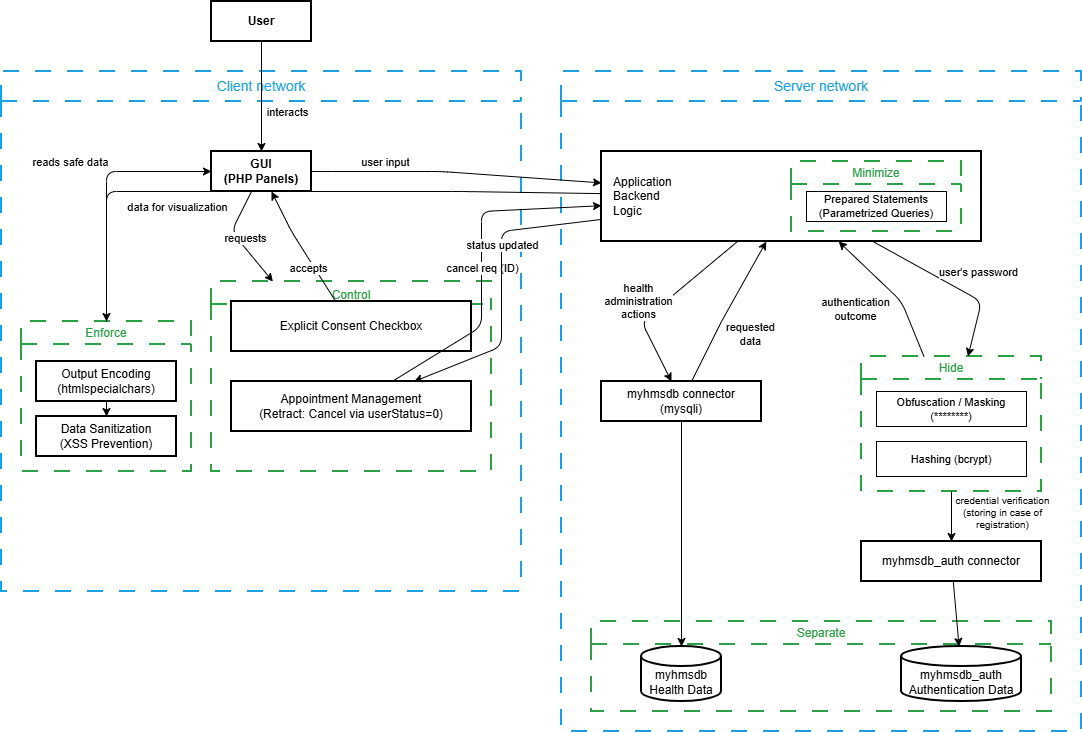

The diagram above was exported from draw.io. Its source (the exported page's mxGraphModel, read from the mxfile embedded in the PNG):
<mxGraphModel dx="1585" dy="902" grid="1" gridSize="10" guides="1" tooltips="1" connect="1" arrows="1" fold="1" page="1" pageScale="1" pageWidth="827" pageHeight="1169" math="0" shadow="0">
  <root>
    <mxCell id="0" />
    <mxCell id="1" parent="0" />
    <mxCell id="J5bhRQFaFa7hsOgo4WLO-33" parent="1" style="swimlane;whiteSpace=wrap;html=1;startSize=30;dashed=1;dashPattern=8 8;strokeColor=#1BA1E2;strokeWidth=2;fillColor=none;fontStyle=0;fontSize=14;fontColor=#1BA1E2;" value="Client network" vertex="1">
      <mxGeometry height="520" width="520" x="40" y="80" as="geometry" />
    </mxCell>
    <mxCell id="J5bhRQFaFa7hsOgo4WLO-34" parent="J5bhRQFaFa7hsOgo4WLO-33" style="rounded=0;whiteSpace=wrap;html=1;strokeWidth=2;fillColor=#FFFFFF;fontStyle=1;" value="GUI&#10;(PHP Panels)" vertex="1">
      <mxGeometry height="40" width="100" x="210" y="80" as="geometry" />
    </mxCell>
    <mxCell id="J5bhRQFaFa7hsOgo4WLO-35" parent="J5bhRQFaFa7hsOgo4WLO-33" style="swimlane;whiteSpace=wrap;html=1;startSize=23;dashed=1;dashPattern=8 8;strokeColor=#2CA044;strokeWidth=2;fillColor=none;fontStyle=0;fontColor=#2CA044;" value="Enforce" vertex="1">
      <mxGeometry height="150" width="170" x="20" y="250" as="geometry" />
    </mxCell>
    <mxCell id="J5bhRQFaFa7hsOgo4WLO-36" parent="J5bhRQFaFa7hsOgo4WLO-35" style="rounded=0;whiteSpace=wrap;html=1;strokeWidth=2;fillColor=#FFFFFF;" value="Output Encoding&#10;(htmlspecialchars)" vertex="1">
      <mxGeometry height="40" width="140" x="15" y="40" as="geometry" />
    </mxCell>
    <mxCell id="J5bhRQFaFa7hsOgo4WLO-37" parent="J5bhRQFaFa7hsOgo4WLO-35" style="rounded=0;whiteSpace=wrap;html=1;strokeWidth=2;fillColor=#FFFFFF;" value="Data Sanitization&#10;(XSS Prevention)" vertex="1">
      <mxGeometry height="40" width="140" x="15" y="95" as="geometry" />
    </mxCell>
    <mxCell id="J5bhRQFaFa7hsOgo4WLO-38" edge="1" parent="J5bhRQFaFa7hsOgo4WLO-35" source="J5bhRQFaFa7hsOgo4WLO-36" target="J5bhRQFaFa7hsOgo4WLO-37">
      <mxGeometry relative="1" as="geometry" />
    </mxCell>
    <mxCell id="J5bhRQFaFa7hsOgo4WLO-39" edge="1" parent="J5bhRQFaFa7hsOgo4WLO-33" source="J5bhRQFaFa7hsOgo4WLO-35" target="J5bhRQFaFa7hsOgo4WLO-34">
      <mxGeometry relative="1" as="geometry">
        <Array as="points">
          <mxPoint x="105" y="100" />
        </Array>
      </mxGeometry>
    </mxCell>
    <mxCell id="J5bhRQFaFa7hsOgo4WLO-40" connectable="0" parent="J5bhRQFaFa7hsOgo4WLO-39" style="edgeLabel;html=1;align=center;verticalAlign=middle;resizable=0;points=[];" value="reads safe data" vertex="1">
      <mxGeometry relative="1" x="0.2" y="-1" as="geometry">
        <mxPoint x="-40" y="-11" as="offset" />
      </mxGeometry>
    </mxCell>
    <mxCell id="J5bhRQFaFa7hsOgo4WLO-41" parent="J5bhRQFaFa7hsOgo4WLO-33" style="swimlane;whiteSpace=wrap;html=1;startSize=23;dashed=1;dashPattern=8 8;strokeColor=#2CA044;strokeWidth=2;fillColor=none;fontStyle=0;fontColor=#2CA044;verticalAlign=bottom;" value="Control" vertex="1">
      <mxGeometry height="190" width="280" x="210" y="210" as="geometry" />
    </mxCell>
    <mxCell id="J5bhRQFaFa7hsOgo4WLO-42" parent="J5bhRQFaFa7hsOgo4WLO-41" style="rounded=0;whiteSpace=wrap;html=1;strokeWidth=2;fillColor=#FFFFFF;" value="Explicit Consent Checkbox" vertex="1">
      <mxGeometry height="50" width="240" x="20" y="20" as="geometry" />
    </mxCell>
    <mxCell id="J5bhRQFaFa7hsOgo4WLO-43" parent="J5bhRQFaFa7hsOgo4WLO-41" style="rounded=0;whiteSpace=wrap;html=1;strokeWidth=2;fillColor=#FFFFFF;" value="Appointment Management&#10;(Retract: Cancel via userStatus=0)" vertex="1">
      <mxGeometry height="50" width="240" x="20" y="100" as="geometry" />
    </mxCell>
    <mxCell id="J5bhRQFaFa7hsOgo4WLO-44" edge="1" parent="J5bhRQFaFa7hsOgo4WLO-33" source="J5bhRQFaFa7hsOgo4WLO-34" target="J5bhRQFaFa7hsOgo4WLO-41">
      <mxGeometry relative="1" as="geometry">
        <Array as="points">
          <mxPoint x="230" y="160" />
        </Array>
      </mxGeometry>
    </mxCell>
    <mxCell id="J5bhRQFaFa7hsOgo4WLO-45" connectable="0" parent="J5bhRQFaFa7hsOgo4WLO-44" style="edgeLabel;html=1;align=center;verticalAlign=middle;resizable=0;points=[];" value="requests" vertex="1">
      <mxGeometry relative="1" x="0.2" as="geometry">
        <mxPoint y="-10" as="offset" />
      </mxGeometry>
    </mxCell>
    <mxCell id="J5bhRQFaFa7hsOgo4WLO-46" edge="1" parent="J5bhRQFaFa7hsOgo4WLO-33" source="J5bhRQFaFa7hsOgo4WLO-42" target="J5bhRQFaFa7hsOgo4WLO-34">
      <mxGeometry relative="1" as="geometry">
        <Array as="points">
          <mxPoint x="290" y="160" />
        </Array>
      </mxGeometry>
    </mxCell>
    <mxCell id="J5bhRQFaFa7hsOgo4WLO-47" connectable="0" parent="J5bhRQFaFa7hsOgo4WLO-46" style="edgeLabel;html=1;align=center;verticalAlign=middle;resizable=0;points=[];" value="accepts" vertex="1">
      <mxGeometry relative="1" x="-0.2" as="geometry">
        <mxPoint y="10" as="offset" />
      </mxGeometry>
    </mxCell>
    <mxCell id="J5bhRQFaFa7hsOgo4WLO-48" parent="1" style="swimlane;whiteSpace=wrap;html=1;startSize=30;dashed=1;dashPattern=8 8;strokeColor=#1BA1E2;strokeWidth=2;fillColor=none;fontStyle=0;fontSize=14;fontColor=#1BA1E2;" value="Server network" vertex="1">
      <mxGeometry height="660" width="520" x="600" y="80" as="geometry" />
    </mxCell>
    <mxCell id="J5bhRQFaFa7hsOgo4WLO-49" parent="J5bhRQFaFa7hsOgo4WLO-48" style="rounded=0;whiteSpace=wrap;html=1;strokeWidth=2;fillColor=#FFFFFF;align=left;spacingLeft=10;" value="Application&#10;Backend&#10;Logic" vertex="1">
      <mxGeometry height="90" width="380" x="40" y="80" as="geometry" />
    </mxCell>
    <mxCell id="J5bhRQFaFa7hsOgo4WLO-50" parent="J5bhRQFaFa7hsOgo4WLO-49" style="swimlane;whiteSpace=wrap;html=1;startSize=23;dashed=1;dashPattern=8 8;strokeColor=#2CA044;strokeWidth=2;fillColor=none;fontStyle=0;fontColor=#2CA044;" value="Minimize" vertex="1">
      <mxGeometry height="70" width="170" x="190" y="10" as="geometry" />
    </mxCell>
    <mxCell id="J5bhRQFaFa7hsOgo4WLO-51" parent="J5bhRQFaFa7hsOgo4WLO-50" style="rounded=0;whiteSpace=wrap;html=1;strokeWidth=1;fillColor=#FFFFFF;fontSize=11;" value="Prepared Statements&#10;(Parametrized Queries)" vertex="1">
      <mxGeometry height="30" width="140" x="15" y="30" as="geometry" />
    </mxCell>
    <mxCell id="J5bhRQFaFa7hsOgo4WLO-52" parent="J5bhRQFaFa7hsOgo4WLO-48" style="rounded=0;whiteSpace=wrap;html=1;strokeWidth=2;fillColor=#FFFFFF;" value="myhmsdb connector&#10;(mysqli)" vertex="1">
      <mxGeometry height="40" width="160" x="40" y="310" as="geometry" />
    </mxCell>
    <mxCell id="J5bhRQFaFa7hsOgo4WLO-53" parent="J5bhRQFaFa7hsOgo4WLO-48" style="swimlane;whiteSpace=wrap;html=1;startSize=23;dashed=1;dashPattern=8 8;strokeColor=#2CA044;strokeWidth=2;fillColor=none;fontStyle=0;fontColor=#2CA044;" value="Hide" vertex="1">
      <mxGeometry height="135" width="180" x="300" y="285" as="geometry" />
    </mxCell>
    <mxCell id="J5bhRQFaFa7hsOgo4WLO-54" parent="J5bhRQFaFa7hsOgo4WLO-53" style="rounded=0;whiteSpace=wrap;html=1;strokeWidth=1;fillColor=#FFFFFF;fontSize=11;" value="Obfuscation / Masking&#10;(********)" vertex="1">
      <mxGeometry height="35" width="150" x="15" y="35" as="geometry" />
    </mxCell>
    <mxCell id="J5bhRQFaFa7hsOgo4WLO-55" parent="J5bhRQFaFa7hsOgo4WLO-53" style="rounded=0;whiteSpace=wrap;html=1;strokeWidth=1;fillColor=#FFFFFF;fontSize=11;" value="Hashing (bcrypt)" vertex="1">
      <mxGeometry height="35" width="150" x="15" y="85" as="geometry" />
    </mxCell>
    <mxCell id="J5bhRQFaFa7hsOgo4WLO-56" parent="J5bhRQFaFa7hsOgo4WLO-48" style="rounded=0;whiteSpace=wrap;html=1;strokeWidth=2;fillColor=#FFFFFF;" value="myhmsdb_auth connector" vertex="1">
      <mxGeometry height="40" width="180" x="300" y="470" as="geometry" />
    </mxCell>
    <mxCell id="J5bhRQFaFa7hsOgo4WLO-57" edge="1" parent="J5bhRQFaFa7hsOgo4WLO-48" source="J5bhRQFaFa7hsOgo4WLO-49" target="J5bhRQFaFa7hsOgo4WLO-52">
      <mxGeometry relative="1" as="geometry">
        <Array as="points">
          <mxPoint x="80" y="250" />
        </Array>
      </mxGeometry>
    </mxCell>
    <mxCell id="J5bhRQFaFa7hsOgo4WLO-58" connectable="0" parent="J5bhRQFaFa7hsOgo4WLO-57" style="edgeLabel;html=1;align=center;verticalAlign=middle;resizable=0;points=[];" value="health&#10;administration&#10;actions" vertex="1">
      <mxGeometry relative="1" x="-0.2" as="geometry">
        <mxPoint x="-40" y="10" as="offset" />
      </mxGeometry>
    </mxCell>
    <mxCell id="J5bhRQFaFa7hsOgo4WLO-59" edge="1" parent="J5bhRQFaFa7hsOgo4WLO-48" source="J5bhRQFaFa7hsOgo4WLO-52" target="J5bhRQFaFa7hsOgo4WLO-49">
      <mxGeometry relative="1" as="geometry">
        <Array as="points">
          <mxPoint x="160" y="250" />
        </Array>
      </mxGeometry>
    </mxCell>
    <mxCell id="J5bhRQFaFa7hsOgo4WLO-60" connectable="0" parent="J5bhRQFaFa7hsOgo4WLO-59" style="edgeLabel;html=1;align=center;verticalAlign=middle;resizable=0;points=[];" value="requested&#10;data" vertex="1">
      <mxGeometry relative="1" x="-0.2" as="geometry">
        <mxPoint x="30" y="10" as="offset" />
      </mxGeometry>
    </mxCell>
    <mxCell id="J5bhRQFaFa7hsOgo4WLO-61" edge="1" parent="J5bhRQFaFa7hsOgo4WLO-48" source="J5bhRQFaFa7hsOgo4WLO-49" target="J5bhRQFaFa7hsOgo4WLO-53">
      <mxGeometry relative="1" as="geometry">
        <Array as="points">
          <mxPoint x="420" y="230" />
        </Array>
      </mxGeometry>
    </mxCell>
    <mxCell id="J5bhRQFaFa7hsOgo4WLO-62" connectable="0" parent="J5bhRQFaFa7hsOgo4WLO-61" style="edgeLabel;html=1;align=center;verticalAlign=middle;resizable=0;points=[];" value="user's password" vertex="1">
      <mxGeometry relative="1" x="-0.3" as="geometry">
        <mxPoint x="50" as="offset" />
      </mxGeometry>
    </mxCell>
    <mxCell id="J5bhRQFaFa7hsOgo4WLO-63" edge="1" parent="J5bhRQFaFa7hsOgo4WLO-48" source="J5bhRQFaFa7hsOgo4WLO-53" target="J5bhRQFaFa7hsOgo4WLO-49">
      <mxGeometry relative="1" as="geometry">
        <Array as="points">
          <mxPoint x="340" y="230" />
        </Array>
      </mxGeometry>
    </mxCell>
    <mxCell id="J5bhRQFaFa7hsOgo4WLO-64" connectable="0" parent="J5bhRQFaFa7hsOgo4WLO-63" style="edgeLabel;html=1;align=center;verticalAlign=middle;resizable=0;points=[];" value="authentication&#10;outcome" vertex="1">
      <mxGeometry relative="1" x="-0.3" as="geometry">
        <mxPoint x="-50" as="offset" />
      </mxGeometry>
    </mxCell>
    <mxCell id="J5bhRQFaFa7hsOgo4WLO-65" edge="1" parent="J5bhRQFaFa7hsOgo4WLO-48" source="J5bhRQFaFa7hsOgo4WLO-53" target="J5bhRQFaFa7hsOgo4WLO-56">
      <mxGeometry relative="1" as="geometry" />
    </mxCell>
    <mxCell id="J5bhRQFaFa7hsOgo4WLO-66" connectable="0" parent="J5bhRQFaFa7hsOgo4WLO-65" style="edgeLabel;html=1;align=center;verticalAlign=middle;resizable=0;points=[];fontSize=10;" value="credential verification&#10;(storing in case of&#10;registration)" vertex="1">
      <mxGeometry relative="1" x="-0.2" as="geometry">
        <mxPoint x="50" as="offset" />
      </mxGeometry>
    </mxCell>
    <mxCell id="J5bhRQFaFa7hsOgo4WLO-67" parent="J5bhRQFaFa7hsOgo4WLO-48" style="swimlane;whiteSpace=wrap;html=1;startSize=23;dashed=1;dashPattern=8 8;strokeColor=#2CA044;strokeWidth=2;fillColor=none;fontStyle=0;fontColor=#2CA044;align=center;" value="Separate" vertex="1">
      <mxGeometry height="90" width="460" x="30" y="550" as="geometry" />
    </mxCell>
    <mxCell id="J5bhRQFaFa7hsOgo4WLO-68" parent="J5bhRQFaFa7hsOgo4WLO-67" style="shape=cylinder3;whiteSpace=wrap;html=1;boundedLbl=1;backgroundOutline=1;size=10;strokeWidth=2;fillColor=#FFFFFF;" value="myhmsdb&#10;Health Data" vertex="1">
      <mxGeometry height="55" width="80" x="50" y="25" as="geometry" />
    </mxCell>
    <mxCell id="J5bhRQFaFa7hsOgo4WLO-69" parent="J5bhRQFaFa7hsOgo4WLO-67" style="shape=cylinder3;whiteSpace=wrap;html=1;boundedLbl=1;backgroundOutline=1;size=10;strokeWidth=2;fillColor=#FFFFFF;" value="myhmsdb_auth&#10;Authentication Data" vertex="1">
      <mxGeometry height="55" width="120" x="310" y="25" as="geometry" />
    </mxCell>
    <mxCell id="J5bhRQFaFa7hsOgo4WLO-70" edge="1" parent="J5bhRQFaFa7hsOgo4WLO-48" source="J5bhRQFaFa7hsOgo4WLO-52" target="J5bhRQFaFa7hsOgo4WLO-68">
      <mxGeometry relative="1" as="geometry" />
    </mxCell>
    <mxCell id="J5bhRQFaFa7hsOgo4WLO-71" edge="1" parent="J5bhRQFaFa7hsOgo4WLO-48" source="J5bhRQFaFa7hsOgo4WLO-56" target="J5bhRQFaFa7hsOgo4WLO-69">
      <mxGeometry relative="1" as="geometry" />
    </mxCell>
    <mxCell id="J5bhRQFaFa7hsOgo4WLO-72" parent="1" style="rounded=0;whiteSpace=wrap;html=1;strokeWidth=2;fillColor=#FFFFFF;fontStyle=1;" value="User" vertex="1">
      <mxGeometry height="40" width="100" x="250" y="10" as="geometry" />
    </mxCell>
    <mxCell id="J5bhRQFaFa7hsOgo4WLO-73" edge="1" parent="1" source="J5bhRQFaFa7hsOgo4WLO-72" target="J5bhRQFaFa7hsOgo4WLO-34">
      <mxGeometry relative="1" as="geometry" />
    </mxCell>
    <mxCell id="J5bhRQFaFa7hsOgo4WLO-74" connectable="0" parent="J5bhRQFaFa7hsOgo4WLO-73" style="edgeLabel;html=1;align=center;verticalAlign=middle;resizable=0;points=[];" value="interacts" vertex="1">
      <mxGeometry relative="1" x="-0.2" as="geometry">
        <mxPoint x="25" y="26" as="offset" />
      </mxGeometry>
    </mxCell>
    <mxCell id="J5bhRQFaFa7hsOgo4WLO-75" edge="1" parent="1" source="J5bhRQFaFa7hsOgo4WLO-34" target="J5bhRQFaFa7hsOgo4WLO-49">
      <mxGeometry relative="1" as="geometry">
        <Array as="points">
          <mxPoint x="360" y="180" />
          <mxPoint x="480" y="180" />
        </Array>
      </mxGeometry>
    </mxCell>
    <mxCell id="J5bhRQFaFa7hsOgo4WLO-76" connectable="0" parent="J5bhRQFaFa7hsOgo4WLO-75" style="edgeLabel;html=1;align=center;verticalAlign=middle;resizable=0;points=[];" value="user input" vertex="1">
      <mxGeometry relative="1" x="-0.5" as="geometry">
        <mxPoint y="-10" as="offset" />
      </mxGeometry>
    </mxCell>
    <mxCell id="J5bhRQFaFa7hsOgo4WLO-77" edge="1" parent="1" source="J5bhRQFaFa7hsOgo4WLO-49" target="J5bhRQFaFa7hsOgo4WLO-35">
      <mxGeometry relative="1" as="geometry">
        <Array as="points">
          <mxPoint x="500" y="200" />
          <mxPoint x="145" y="200" />
        </Array>
      </mxGeometry>
    </mxCell>
    <mxCell id="J5bhRQFaFa7hsOgo4WLO-78" connectable="0" parent="J5bhRQFaFa7hsOgo4WLO-77" style="edgeLabel;html=1;align=center;verticalAlign=middle;resizable=0;points=[];" value="data for visualization" vertex="1">
      <mxGeometry relative="1" x="0.2" as="geometry">
        <mxPoint x="-50" y="15" as="offset" />
      </mxGeometry>
    </mxCell>
    <mxCell id="J5bhRQFaFa7hsOgo4WLO-79" edge="1" parent="1" source="J5bhRQFaFa7hsOgo4WLO-43" target="J5bhRQFaFa7hsOgo4WLO-49">
      <mxGeometry relative="1" as="geometry">
        <Array as="points">
          <mxPoint x="520" y="335" />
          <mxPoint x="520" y="220" />
        </Array>
      </mxGeometry>
    </mxCell>
    <mxCell id="J5bhRQFaFa7hsOgo4WLO-80" connectable="0" parent="J5bhRQFaFa7hsOgo4WLO-79" style="edgeLabel;html=1;align=center;verticalAlign=middle;resizable=0;points=[];" value="cancel req (ID)" vertex="1">
      <mxGeometry relative="1" x="-0.1" as="geometry">
        <mxPoint y="-10" as="offset" />
      </mxGeometry>
    </mxCell>
    <mxCell id="J5bhRQFaFa7hsOgo4WLO-81" edge="1" parent="1" source="J5bhRQFaFa7hsOgo4WLO-49" target="J5bhRQFaFa7hsOgo4WLO-43">
      <mxGeometry relative="1" as="geometry">
        <Array as="points">
          <mxPoint x="540" y="240" />
          <mxPoint x="540" y="355" />
        </Array>
      </mxGeometry>
    </mxCell>
    <mxCell id="J5bhRQFaFa7hsOgo4WLO-82" connectable="0" parent="J5bhRQFaFa7hsOgo4WLO-81" style="edgeLabel;html=1;align=center;verticalAlign=middle;resizable=0;points=[];" value="status updated" vertex="1">
      <mxGeometry relative="1" x="-0.2" as="geometry">
        <mxPoint y="-10" as="offset" />
      </mxGeometry>
    </mxCell>
  </root>
</mxGraphModel>